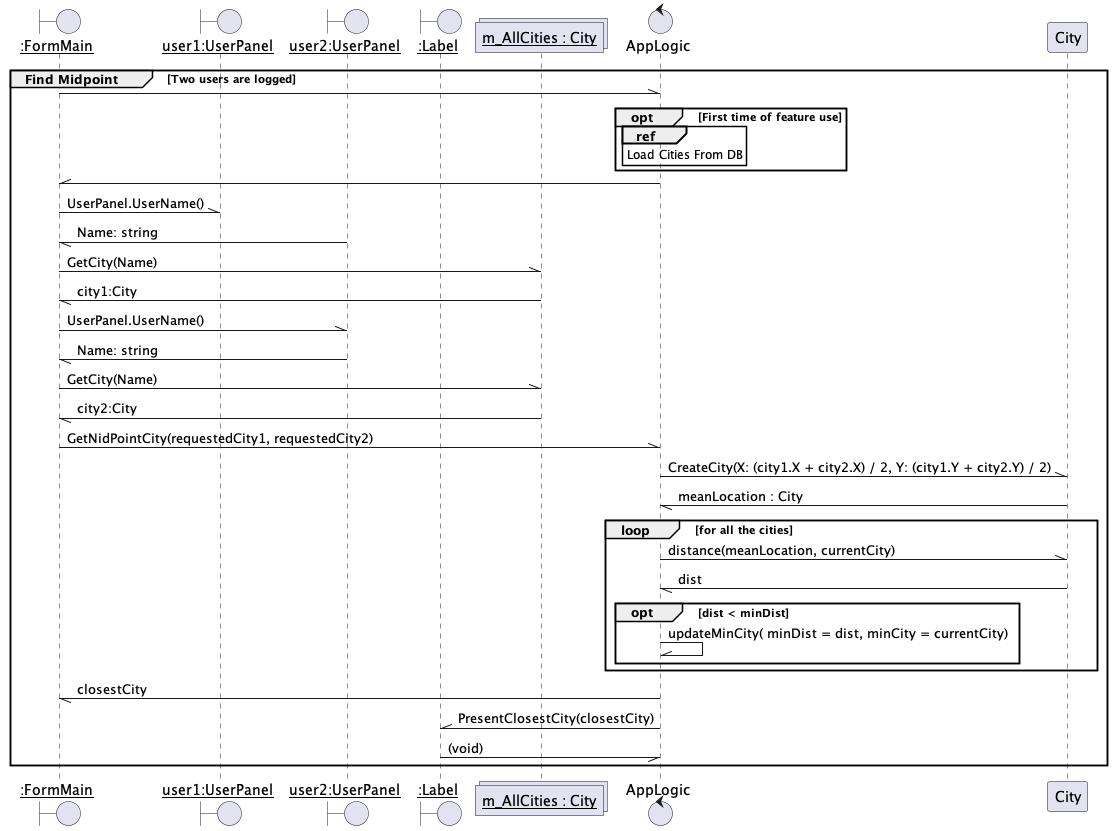

The diagram above was rendered by PlantUML. Its source (embedded in the PNG):
@startuml
boundary "__:FormMain__" as mainUi
boundary "__user1:UserPanel__" as u1
boundary "__user2:UserPanel__" as u2
boundary "__:Label__" as lbl
collections "__m_AllCities : City__" as cities 
control AppLogic as logic 
participant City as ct

group Find Midpoint [Two users are logged]
    mainUi -\\ logic
        opt First time of feature use
            ref over logic
                Load Cities From DB
            end
        end
    logic -\\ mainUi
        
    mainUi -\\ u1 : UserPanel.UserName()
    u2 -// mainUi: Name: string
   mainUi -\\ cities : GetCity(Name)
   cities  -// mainUi : city1:City
   
    mainUi -\\ u2 : UserPanel.UserName()
    u2 -// mainUi: Name: string
   mainUi -\\ cities : GetCity(Name)
   cities  -// mainUi : city2:City
   
   mainUi -\\ logic : GetNidPointCity(requestedCity1, requestedCity2)
   logic -\\ ct:  CreateCity(X: (city1.X + city2.X) / 2, Y: (city1.Y + city2.Y) / 2)

   ct -// logic: meanLocation : City 
   
    loop for all the cities
        logic -\\ ct : distance(meanLocation, currentCity)
        ct -// logic : dist 
        opt dist < minDist
            logic -\\ logic:updateMinCity( minDist = dist, minCity = currentCity)
        end
    end
    logic -//mainUi : closestCity
    logic -\\ lbl : PresentClosestCity(closestCity)
    lbl -// logic : (void)
    
end

@enduml